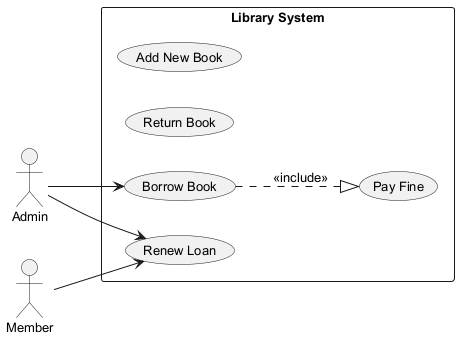

The diagram above was rendered by PlantUML. Its source (embedded in the PNG):
@startuml
skinparam backgroundColor #FFFFFF
skinparam classBackgroundColor #F1F8E9
skinparam classBorderColor #33691E
skinparam defaultFontSize 13
left to right direction
actor "Admin" as A
actor "Member" as M
rectangle "Library System" {
  usecase "Pay Fine" as UC_PayFine
  usecase "Add New Book" as UC_AddNewBook
  usecase "Return Book" as UC_ReturnBook
  usecase "Borrow Book" as UC_BorrowBook
  usecase "Renew Loan" as UC_RenewLoan
}
A --> UC_RenewLoan
A --> UC_BorrowBook
M --> UC_RenewLoan
UC_BorrowBook ..|> UC_PayFine : <<include>>
@enduml